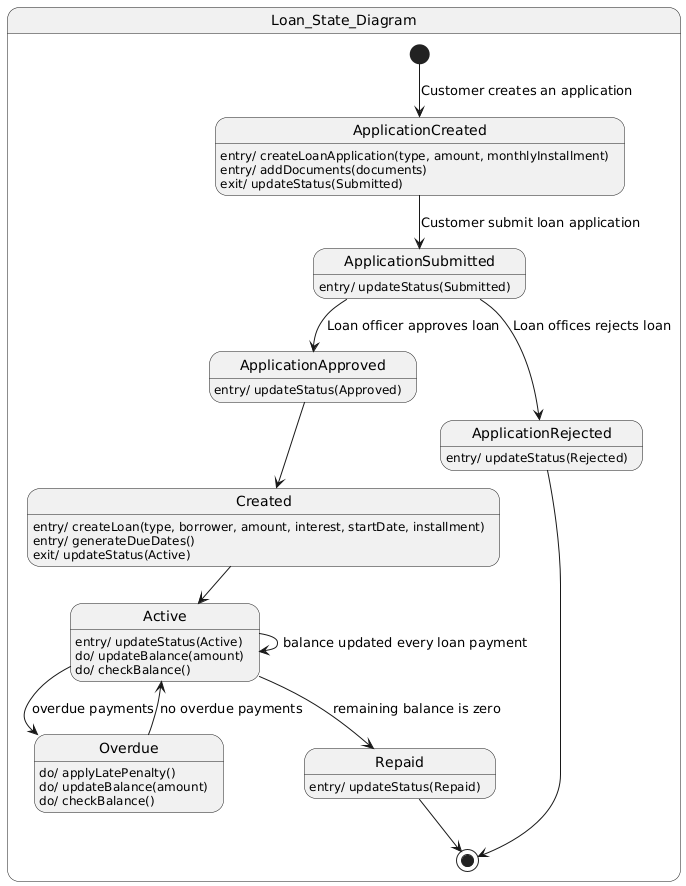

The diagram above was rendered by PlantUML. Its source (embedded in the PNG):
@startuml
state Loan_State_Diagram {
[*] --> ApplicationCreated: Customer creates an application
ApplicationCreated : entry/ createLoanApplication(type, amount, monthlyInstallment)
ApplicationCreated : entry/ addDocuments(documents)
ApplicationCreated : exit/ updateStatus(Submitted)
ApplicationCreated --> ApplicationSubmitted : Customer submit loan application
ApplicationSubmitted : entry/ updateStatus(Submitted)
ApplicationSubmitted --> ApplicationApproved : Loan officer approves loan
ApplicationApproved : entry/ updateStatus(Approved)
ApplicationSubmitted --> ApplicationRejected : Loan offices rejects loan
ApplicationRejected : entry/ updateStatus(Rejected)
ApplicationRejected --> [*]
ApplicationApproved --> Created
Created : entry/ createLoan(type, borrower, amount, interest, startDate, installment)
Created : entry/ generateDueDates()
Created : exit/ updateStatus(Active)
Created --> Active


Active : entry/ updateStatus(Active)
Active --> Active: balance updated every loan payment
Active : do/ updateBalance(amount)
Active : do/ checkBalance()
Active --> Overdue: overdue payments
Overdue : do/ applyLatePenalty()
Overdue : do/ updateBalance(amount)
Overdue : do/ checkBalance()
Overdue --> Active: no overdue payments
Active --> Repaid: remaining balance is zero
Repaid : entry/ updateStatus(Repaid)
Repaid --> [*]
}
@enduml